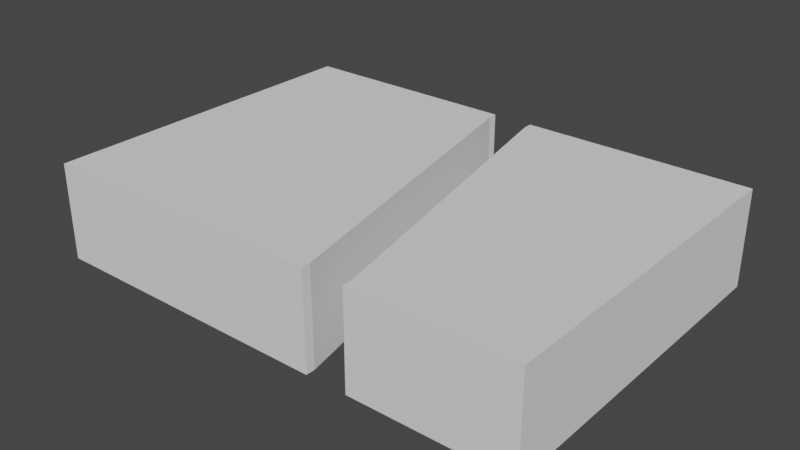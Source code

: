 # Source: mdl_MidEnter_LeftExit.blend  (saved by Blender 2.80.75; exported with 4.5.12 LTS)
import bpy
from mathutils import Matrix  # noqa: F401  (used for matrix-valued properties, if any)

bpy.ops.wm.read_factory_settings(use_empty=True)
scene = bpy.context.scene
scene.name = 'Scene'

# ---- collections
col_collection = bpy.data.collections.new('Collection'); scene.collection.children.link(col_collection)

# ---- world
world_world = bpy.data.worlds.new('World'); scene.world = world_world
world_world.use_nodes = True; world_world.node_tree.nodes.clear()
_N = world_world.node_tree.nodes; _L = world_world.node_tree.links
n0 = _N.new('ShaderNodeOutputWorld'); n0.name = 'World Output'; n0.location = (300, 300)
n1 = _N.new('ShaderNodeBackground'); n1.name = 'Background'; n1.location = (10, 300)
n1.inputs[0].default_value = (0.05088, 0.05088, 0.05088, 1.0)
_L.new(n1.outputs[0], n0.inputs[0])
n0.is_active_output = True
world_world.color = (0.05088, 0.05088, 0.05088)
world_world.use_sun_shadow = False
world_world.sun_shadow_jitter_overblur = 0.0

# ---- meshes
me_cube_001 = bpy.data.meshes.new('Cube.001')
me_cube_001.from_pydata([(3.6, -0.7, -2.5), (3.6, 0.7, -2.5), (3.6, -0.7, 2.5), (3.6, 0.7, 2.5), (-3.6, -0.7, -2.5), (-3.6, 0.7, -2.5), (-3.6, -0.7, 2.5), (-3.6, 0.7, 2.5), (-0.3, 0.7, -2.369), (-0.3, -0.7, -2.369), (1.3, -0.7, 2.5), (1.3, 0.7, 2.5), (1.3, 0.7, 2.367), (1.3, -0.7, 2.367), (0.3, 0.7, -2.369), (0.3, 0.7, -2.5), (0.3, -0.7, -2.5), (0.3, -0.7, -2.369), (0.7, 0.7, 2.367), (0.7, -0.7, 2.367), (-0.3, 0.7, -2.5), (-0.3, -0.7, -2.5), (0.7, -0.7, 2.5), (0.7, 0.7, 2.5)], [], [(0, 1, 3, 2), (2, 3, 11, 10), (6, 7, 5, 4), (4, 5, 20, 21), (2, 10, 13, 17, 16, 0), (7, 23, 18, 8, 20, 5), (16, 15, 1, 0), (22, 23, 7, 6), (21, 9, 19, 22, 6, 4), (17, 14, 15, 16), (8, 9, 21, 20), (9, 8, 18, 19), (19, 18, 23, 22), (12, 13, 10, 11), (13, 12, 14, 17), (15, 14, 12, 11, 3, 1)])
_uv = me_cube_001.uv_layers.new(name='UVMap')
_uv.uv.foreach_set('vector', [0.375, 0.0, 0.625, 0.0, 0.625, 0.25, 0.375, 0.25, 0.375, 0.25, 0.625, 0.25, 0.625, 0.3155, 0.375, 0.3155, 0.375, 0.5, 0.625, 0.5, 0.625, 0.75, 0.375, 0.75, 0.375, 0.75, 0.625, 0.75, 0.625, 0.8607, 0.375, 0.8607, 0.125, 0.5, 0.1905, 0.5, 0.1905, 0.5066, 0.2357, 0.7436, 0.2357, 0.75, 0.125, 0.75, 0.625, 0.5, 0.7809, 0.5, 0.7809, 0.5066, 0.7357, 0.7436, 0.7357, 0.75, 0.625, 0.75, 0.375, 0.8893, 0.625, 0.8893, 0.625, 1.0, 0.375, 1.0, 0.375, 0.3441, 0.625, 0.3441, 0.625, 0.5, 0.375, 0.5, 0.2643, 0.75, 0.2643, 0.7436, 0.2191, 0.5066, 0.2191, 0.5, 0.375, 0.5, 0.375, 0.75, 0.457, 0.075, 0.543, 0.075, 0.543, 0.06047, 0.457, 0.06047, 0.543, 0.675, 0.457, 0.675, 0.457, 0.6895, 0.543, 0.6895, 0.457, 0.675, 0.543, 0.675, 0.543, 0.5624, 0.457, 0.5624, 0.457, 0.5624, 0.543, 0.5624, 0.543, 0.5479, 0.457, 0.5479, 0.543, 0.1876, 0.457, 0.1876, 0.457, 0.2021, 0.543, 0.2021, 0.457, 0.1876, 0.543, 0.1876, 0.543, 0.075, 0.457, 0.075, 0.7643, 0.75, 0.7643, 0.7436, 0.8095, 0.5066, 0.8095, 0.5, 0.875, 0.5, 0.875, 0.75])
me_cube_001.use_remesh_preserve_volume = False
me_cube_001.use_remesh_preserve_attributes = False
me_cube_001.use_mirror_vertex_groups = False
me_cube_001.update()

# ---- objects
ob_midenter_leftexit = bpy.data.objects.new('MidEnter_LeftExit', me_cube_001)

# ---- transforms, parenting, visibility, modifiers, constraints
ob_midenter_leftexit.location = (0.0, 0.0, 0.0)
ob_midenter_leftexit.rotation_euler = (1.571, 0.0, 0.0)
ob_midenter_leftexit.lineart.crease_threshold = 0.0

# ---- collection membership
col_collection.objects.link(ob_midenter_leftexit)

# ---- scene / render settings (as saved in the file)
scene.frame_start = 1; scene.frame_end = 250; scene.frame_set(1)
scene.render.engine = 'BLENDER_EEVEE_NEXT'
scene.cycles.use_denoising = False
scene.cycles.samples = 128
scene.cycles.sampling_pattern = 'TABULATED_SOBOL'
scene.cycles.use_adaptive_sampling = False
scene.cycles.use_light_tree = False
scene.view_settings.view_transform = 'Filmic'
bpy.context.view_layer.update()

# ---- added for rendering (the .blend has no active camera and no usable light): camera, sun
cam_auto = bpy.data.cameras.new('AutoCamera')
cam_auto.lens = 50.0
cam_auto.sensor_width = 36.0
cam_auto.clip_end = 1000.0
ob_auto_camera = bpy.data.objects.new('AutoCamera', cam_auto)
scene.collection.objects.link(ob_auto_camera)
ob_auto_camera.location = (8.21316, -9.85579, 6.57053)
ob_auto_camera.rotation_euler = (1.09748, -7.21219e-08, 0.694738)
scene.camera = ob_auto_camera
light_auto_sun = bpy.data.lights.new('AutoSun', 'SUN')
light_auto_sun.energy = 3.0
light_auto_sun.angle = 0.0523599
ob_auto_sun = bpy.data.objects.new('AutoSun', light_auto_sun)
scene.collection.objects.link(ob_auto_sun)
ob_auto_sun.rotation_euler = (0.872665, 0.174533, 0.523599)
bpy.context.view_layer.update()
